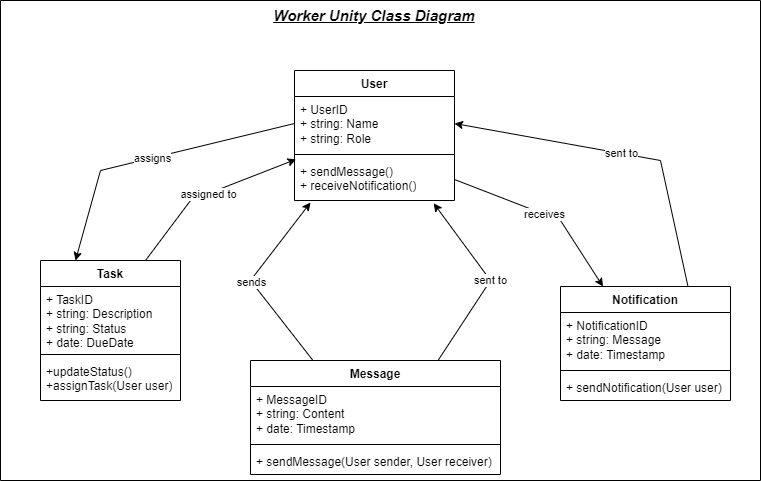

The diagram above was exported from draw.io. Its source (the exported page's mxGraphModel, read from the mxfile embedded in the PNG):
<mxGraphModel dx="1050" dy="665" grid="1" gridSize="10" guides="1" tooltips="1" connect="1" arrows="1" fold="1" page="1" pageScale="1" pageWidth="827" pageHeight="1169" background="#ffffff" math="0" shadow="0">
  <root>
    <mxCell id="0" />
    <mxCell id="1" parent="0" />
    <mxCell id="HrXN9mZtu0DKkTArX9o3-1" value="User" style="swimlane;fontStyle=1;align=center;verticalAlign=top;childLayout=stackLayout;horizontal=1;startSize=26;horizontalStack=0;resizeParent=1;resizeParentMax=0;resizeLast=0;collapsible=1;marginBottom=0;whiteSpace=wrap;html=1;" vertex="1" parent="1">
      <mxGeometry x="334" y="110" width="160" height="130" as="geometry" />
    </mxCell>
    <mxCell id="HrXN9mZtu0DKkTArX9o3-2" value="+ UserID&lt;div&gt;+ string: Name&lt;/div&gt;&lt;div&gt;+ string: Role&lt;/div&gt;" style="text;strokeColor=none;fillColor=none;align=left;verticalAlign=top;spacingLeft=4;spacingRight=4;overflow=hidden;rotatable=0;points=[[0,0.5],[1,0.5]];portConstraint=eastwest;whiteSpace=wrap;html=1;" vertex="1" parent="HrXN9mZtu0DKkTArX9o3-1">
      <mxGeometry y="26" width="160" height="54" as="geometry" />
    </mxCell>
    <mxCell id="HrXN9mZtu0DKkTArX9o3-3" value="" style="line;strokeWidth=1;fillColor=none;align=left;verticalAlign=middle;spacingTop=-1;spacingLeft=3;spacingRight=3;rotatable=0;labelPosition=right;points=[];portConstraint=eastwest;strokeColor=inherit;" vertex="1" parent="HrXN9mZtu0DKkTArX9o3-1">
      <mxGeometry y="80" width="160" height="8" as="geometry" />
    </mxCell>
    <mxCell id="HrXN9mZtu0DKkTArX9o3-4" value="+ sendMessage()&lt;div&gt;+ receiveNotification()&lt;/div&gt;" style="text;strokeColor=none;fillColor=none;align=left;verticalAlign=top;spacingLeft=4;spacingRight=4;overflow=hidden;rotatable=0;points=[[0,0.5],[1,0.5]];portConstraint=eastwest;whiteSpace=wrap;html=1;" vertex="1" parent="HrXN9mZtu0DKkTArX9o3-1">
      <mxGeometry y="88" width="160" height="42" as="geometry" />
    </mxCell>
    <mxCell id="HrXN9mZtu0DKkTArX9o3-13" value="Task" style="swimlane;fontStyle=1;align=center;verticalAlign=top;childLayout=stackLayout;horizontal=1;startSize=26;horizontalStack=0;resizeParent=1;resizeParentMax=0;resizeLast=0;collapsible=1;marginBottom=0;whiteSpace=wrap;html=1;" vertex="1" parent="1">
      <mxGeometry x="80" y="300" width="140" height="140" as="geometry" />
    </mxCell>
    <mxCell id="HrXN9mZtu0DKkTArX9o3-14" value="+ TaskID&lt;div&gt;+ string: Description&lt;/div&gt;&lt;div&gt;+ string: Status&lt;/div&gt;&lt;div&gt;+ date: DueDate&lt;/div&gt;" style="text;strokeColor=none;fillColor=none;align=left;verticalAlign=top;spacingLeft=4;spacingRight=4;overflow=hidden;rotatable=0;points=[[0,0.5],[1,0.5]];portConstraint=eastwest;whiteSpace=wrap;html=1;" vertex="1" parent="HrXN9mZtu0DKkTArX9o3-13">
      <mxGeometry y="26" width="140" height="64" as="geometry" />
    </mxCell>
    <mxCell id="HrXN9mZtu0DKkTArX9o3-15" value="" style="line;strokeWidth=1;fillColor=none;align=left;verticalAlign=middle;spacingTop=-1;spacingLeft=3;spacingRight=3;rotatable=0;labelPosition=right;points=[];portConstraint=eastwest;strokeColor=inherit;" vertex="1" parent="HrXN9mZtu0DKkTArX9o3-13">
      <mxGeometry y="90" width="140" height="8" as="geometry" />
    </mxCell>
    <mxCell id="HrXN9mZtu0DKkTArX9o3-16" value="+updateStatus()&lt;div&gt;+assignTask(User user)&lt;/div&gt;" style="text;strokeColor=none;fillColor=none;align=left;verticalAlign=top;spacingLeft=4;spacingRight=4;overflow=hidden;rotatable=0;points=[[0,0.5],[1,0.5]];portConstraint=eastwest;whiteSpace=wrap;html=1;" vertex="1" parent="HrXN9mZtu0DKkTArX9o3-13">
      <mxGeometry y="98" width="140" height="42" as="geometry" />
    </mxCell>
    <mxCell id="HrXN9mZtu0DKkTArX9o3-17" value="Message" style="swimlane;fontStyle=1;align=center;verticalAlign=top;childLayout=stackLayout;horizontal=1;startSize=26;horizontalStack=0;resizeParent=1;resizeParentMax=0;resizeLast=0;collapsible=1;marginBottom=0;whiteSpace=wrap;html=1;" vertex="1" parent="1">
      <mxGeometry x="290" y="400" width="250" height="114" as="geometry" />
    </mxCell>
    <mxCell id="HrXN9mZtu0DKkTArX9o3-18" value="+ MessageID&lt;div&gt;+ string: Content&lt;/div&gt;&lt;div&gt;+ date: Timestamp&lt;/div&gt;" style="text;strokeColor=none;fillColor=none;align=left;verticalAlign=top;spacingLeft=4;spacingRight=4;overflow=hidden;rotatable=0;points=[[0,0.5],[1,0.5]];portConstraint=eastwest;whiteSpace=wrap;html=1;" vertex="1" parent="HrXN9mZtu0DKkTArX9o3-17">
      <mxGeometry y="26" width="250" height="54" as="geometry" />
    </mxCell>
    <mxCell id="HrXN9mZtu0DKkTArX9o3-19" value="" style="line;strokeWidth=1;fillColor=none;align=left;verticalAlign=middle;spacingTop=-1;spacingLeft=3;spacingRight=3;rotatable=0;labelPosition=right;points=[];portConstraint=eastwest;strokeColor=inherit;" vertex="1" parent="HrXN9mZtu0DKkTArX9o3-17">
      <mxGeometry y="80" width="250" height="8" as="geometry" />
    </mxCell>
    <mxCell id="HrXN9mZtu0DKkTArX9o3-20" value="+ sendMessage(User sender, User receiver)" style="text;strokeColor=none;fillColor=none;align=left;verticalAlign=top;spacingLeft=4;spacingRight=4;overflow=hidden;rotatable=0;points=[[0,0.5],[1,0.5]];portConstraint=eastwest;whiteSpace=wrap;html=1;" vertex="1" parent="HrXN9mZtu0DKkTArX9o3-17">
      <mxGeometry y="88" width="250" height="26" as="geometry" />
    </mxCell>
    <mxCell id="HrXN9mZtu0DKkTArX9o3-21" value="Notification" style="swimlane;fontStyle=1;align=center;verticalAlign=top;childLayout=stackLayout;horizontal=1;startSize=26;horizontalStack=0;resizeParent=1;resizeParentMax=0;resizeLast=0;collapsible=1;marginBottom=0;whiteSpace=wrap;html=1;" vertex="1" parent="1">
      <mxGeometry x="600" y="326" width="170" height="114" as="geometry" />
    </mxCell>
    <mxCell id="HrXN9mZtu0DKkTArX9o3-22" value="+ NotificationID&lt;div&gt;+ string: Message&lt;/div&gt;&lt;div&gt;+ date: Timestamp&lt;/div&gt;" style="text;strokeColor=none;fillColor=none;align=left;verticalAlign=top;spacingLeft=4;spacingRight=4;overflow=hidden;rotatable=0;points=[[0,0.5],[1,0.5]];portConstraint=eastwest;whiteSpace=wrap;html=1;" vertex="1" parent="HrXN9mZtu0DKkTArX9o3-21">
      <mxGeometry y="26" width="170" height="54" as="geometry" />
    </mxCell>
    <mxCell id="HrXN9mZtu0DKkTArX9o3-23" value="" style="line;strokeWidth=1;fillColor=none;align=left;verticalAlign=middle;spacingTop=-1;spacingLeft=3;spacingRight=3;rotatable=0;labelPosition=right;points=[];portConstraint=eastwest;strokeColor=inherit;" vertex="1" parent="HrXN9mZtu0DKkTArX9o3-21">
      <mxGeometry y="80" width="170" height="8" as="geometry" />
    </mxCell>
    <mxCell id="HrXN9mZtu0DKkTArX9o3-24" value="+ sendNotification(User user)" style="text;strokeColor=none;fillColor=none;align=left;verticalAlign=top;spacingLeft=4;spacingRight=4;overflow=hidden;rotatable=0;points=[[0,0.5],[1,0.5]];portConstraint=eastwest;whiteSpace=wrap;html=1;" vertex="1" parent="HrXN9mZtu0DKkTArX9o3-21">
      <mxGeometry y="88" width="170" height="26" as="geometry" />
    </mxCell>
    <mxCell id="HrXN9mZtu0DKkTArX9o3-26" value="" style="endArrow=classic;html=1;rounded=0;entryX=0.25;entryY=0;entryDx=0;entryDy=0;exitX=0;exitY=0.5;exitDx=0;exitDy=0;" edge="1" parent="1" source="HrXN9mZtu0DKkTArX9o3-2" target="HrXN9mZtu0DKkTArX9o3-13">
      <mxGeometry relative="1" as="geometry">
        <mxPoint x="280" y="340" as="sourcePoint" />
        <mxPoint x="380" y="340" as="targetPoint" />
        <Array as="points">
          <mxPoint x="140" y="210" />
        </Array>
      </mxGeometry>
    </mxCell>
    <mxCell id="HrXN9mZtu0DKkTArX9o3-27" value="assigns" style="edgeLabel;resizable=0;html=1;;align=center;verticalAlign=middle;" connectable="0" vertex="1" parent="HrXN9mZtu0DKkTArX9o3-26">
      <mxGeometry relative="1" as="geometry" />
    </mxCell>
    <mxCell id="HrXN9mZtu0DKkTArX9o3-31" value="" style="endArrow=classic;html=1;rounded=0;entryX=0.01;entryY=0.019;entryDx=0;entryDy=0;entryPerimeter=0;exitX=0.75;exitY=0;exitDx=0;exitDy=0;" edge="1" parent="1" source="HrXN9mZtu0DKkTArX9o3-13" target="HrXN9mZtu0DKkTArX9o3-4">
      <mxGeometry relative="1" as="geometry">
        <mxPoint x="280" y="340" as="sourcePoint" />
        <mxPoint x="380" y="340" as="targetPoint" />
        <Array as="points">
          <mxPoint x="230" y="240" />
        </Array>
      </mxGeometry>
    </mxCell>
    <mxCell id="HrXN9mZtu0DKkTArX9o3-32" value="assigned to" style="edgeLabel;resizable=0;html=1;;align=center;verticalAlign=middle;" connectable="0" vertex="1" parent="HrXN9mZtu0DKkTArX9o3-31">
      <mxGeometry relative="1" as="geometry" />
    </mxCell>
    <mxCell id="HrXN9mZtu0DKkTArX9o3-33" value="" style="endArrow=classic;html=1;rounded=0;exitX=0.25;exitY=0;exitDx=0;exitDy=0;" edge="1" parent="1" source="HrXN9mZtu0DKkTArX9o3-17">
      <mxGeometry relative="1" as="geometry">
        <mxPoint x="280" y="340" as="sourcePoint" />
        <mxPoint x="350" y="242" as="targetPoint" />
        <Array as="points">
          <mxPoint x="290" y="320" />
        </Array>
      </mxGeometry>
    </mxCell>
    <mxCell id="HrXN9mZtu0DKkTArX9o3-34" value="sends" style="edgeLabel;resizable=0;html=1;;align=center;verticalAlign=middle;" connectable="0" vertex="1" parent="HrXN9mZtu0DKkTArX9o3-33">
      <mxGeometry relative="1" as="geometry" />
    </mxCell>
    <mxCell id="HrXN9mZtu0DKkTArX9o3-40" value="" style="endArrow=classic;html=1;rounded=0;entryX=0.87;entryY=1.067;entryDx=0;entryDy=0;entryPerimeter=0;exitX=0.75;exitY=0;exitDx=0;exitDy=0;" edge="1" parent="1" source="HrXN9mZtu0DKkTArX9o3-17" target="HrXN9mZtu0DKkTArX9o3-4">
      <mxGeometry relative="1" as="geometry">
        <mxPoint x="280" y="340" as="sourcePoint" />
        <mxPoint x="380" y="340" as="targetPoint" />
        <Array as="points">
          <mxPoint x="530" y="320" />
        </Array>
      </mxGeometry>
    </mxCell>
    <mxCell id="HrXN9mZtu0DKkTArX9o3-41" value="sent to" style="edgeLabel;resizable=0;html=1;;align=center;verticalAlign=middle;" connectable="0" vertex="1" parent="HrXN9mZtu0DKkTArX9o3-40">
      <mxGeometry relative="1" as="geometry" />
    </mxCell>
    <mxCell id="HrXN9mZtu0DKkTArX9o3-45" value="" style="endArrow=classic;html=1;rounded=0;entryX=1;entryY=0.5;entryDx=0;entryDy=0;exitX=0.75;exitY=0;exitDx=0;exitDy=0;" edge="1" parent="1" source="HrXN9mZtu0DKkTArX9o3-21" target="HrXN9mZtu0DKkTArX9o3-2">
      <mxGeometry relative="1" as="geometry">
        <mxPoint x="280" y="340" as="sourcePoint" />
        <mxPoint x="380" y="340" as="targetPoint" />
        <Array as="points">
          <mxPoint x="700" y="200" />
        </Array>
      </mxGeometry>
    </mxCell>
    <mxCell id="HrXN9mZtu0DKkTArX9o3-46" value="sent to" style="edgeLabel;resizable=0;html=1;;align=center;verticalAlign=middle;" connectable="0" vertex="1" parent="HrXN9mZtu0DKkTArX9o3-45">
      <mxGeometry relative="1" as="geometry" />
    </mxCell>
    <mxCell id="HrXN9mZtu0DKkTArX9o3-47" value="" style="endArrow=classic;html=1;rounded=0;entryX=0.25;entryY=0;entryDx=0;entryDy=0;exitX=1;exitY=0.5;exitDx=0;exitDy=0;" edge="1" parent="1" source="HrXN9mZtu0DKkTArX9o3-4" target="HrXN9mZtu0DKkTArX9o3-21">
      <mxGeometry relative="1" as="geometry">
        <mxPoint x="280" y="340" as="sourcePoint" />
        <mxPoint x="380" y="340" as="targetPoint" />
        <Array as="points">
          <mxPoint x="600" y="260" />
        </Array>
      </mxGeometry>
    </mxCell>
    <mxCell id="HrXN9mZtu0DKkTArX9o3-48" value="receives" style="edgeLabel;resizable=0;html=1;;align=center;verticalAlign=middle;" connectable="0" vertex="1" parent="HrXN9mZtu0DKkTArX9o3-47">
      <mxGeometry relative="1" as="geometry" />
    </mxCell>
    <mxCell id="HrXN9mZtu0DKkTArX9o3-49" value="" style="swimlane;startSize=0;" vertex="1" parent="1">
      <mxGeometry x="40" y="40" width="760" height="480" as="geometry" />
    </mxCell>
    <mxCell id="HrXN9mZtu0DKkTArX9o3-50" value="&lt;font size=&quot;1&quot; style=&quot;&quot;&gt;&lt;b style=&quot;&quot;&gt;&lt;i style=&quot;&quot;&gt;&lt;u style=&quot;font-size: 15px;&quot;&gt;Worker Unity Class Diagram&lt;/u&gt;&lt;/i&gt;&lt;/b&gt;&lt;/font&gt;" style="text;html=1;align=center;verticalAlign=middle;whiteSpace=wrap;rounded=0;" vertex="1" parent="HrXN9mZtu0DKkTArX9o3-49">
      <mxGeometry x="241" width="266" height="30" as="geometry" />
    </mxCell>
  </root>
</mxGraphModel>